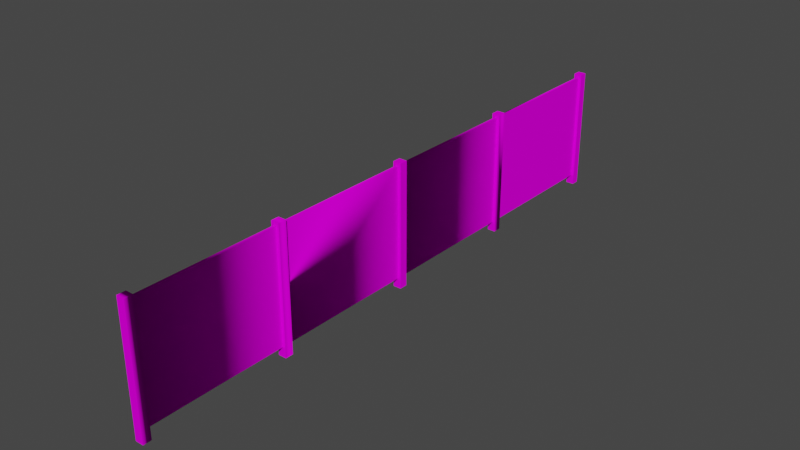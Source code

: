 # Source: object.blend  (saved by Blender 2.82.7; exported with 4.5.12 LTS)
import bpy
from mathutils import Matrix  # noqa: F401  (used for matrix-valued properties, if any)

bpy.ops.wm.read_factory_settings(use_empty=True)
scene = bpy.context.scene
scene.name = 'Scene'

# ---- collections
col_collection = bpy.data.collections.new('Collection'); scene.collection.children.link(col_collection)

# ---- images (referenced by path relative to the original .blend; pixels are not part of the script)
import os
ASSET_DIR = os.environ.get("B2B_ASSET_DIR", "")  # directory of the original .blend (textures are referenced by path, not embedded)
HERE = os.path.dirname(os.path.abspath(__file__))  # packed textures are extracted next to this script under _unpacked/

def load_image(name, relpath, width, height, colorspace="sRGB"):
    """Load a texture the original file referenced (path relative to the .blend, or extracted next to this script)."""
    p = next((c for c in (os.path.join(HERE, relpath), os.path.join(ASSET_DIR, relpath)) if relpath and os.path.exists(c)), "")
    if p:
        img = bpy.data.images.load(p, check_existing=True)
        img.name = name
    else:  # same state as the original file: an image datablock whose file is absent (Cycles renders it pink)
        img = bpy.data.images.new(name, width, height)
        img.source = "FILE"
        img.filepath = "//" + (relpath or name)
    img.colorspace_settings.name = colorspace
    return img
img_naps_pvc_fence_png = load_image('NAPS_PVC_Fence.png', 'NAPS_PVC_Fence.png', 1024, 1024, 'sRGB')

# ---- materials (node trees are filled in below, after node groups)
mat_default_019 = bpy.data.materials.new('Default.019')
mat_default_019.use_transparent_shadow = False
mat_default_019.diffuse_color = (1.0, 1.0, 1.0, 1.0)
mat_default_019.roughness = 0.0
mat_default_019.specular_intensity = 0.0

# ---- node groups
ng_auto_smooth = bpy.data.node_groups.new('Auto Smooth', 'GeometryNodeTree')
_s = ng_auto_smooth.interface.new_socket(name='Geometry', in_out='OUTPUT', socket_type='NodeSocketGeometry')
_s = ng_auto_smooth.interface.new_socket(name='Geometry', in_out='INPUT', socket_type='NodeSocketGeometry')
_s = ng_auto_smooth.interface.new_socket(name='Angle', in_out='INPUT', socket_type='NodeSocketFloat')
_s.subtype = 'ANGLE'
_s.min_value = 0.0
_s.max_value = 3.142
ng_auto_smooth.is_modifier = True
_N = ng_auto_smooth.nodes; _L = ng_auto_smooth.links
n0 = _N.new('NodeGroupOutput'); n0.name = 'Group Output'; n0.location = (480, -100)
n1 = _N.new('NodeGroupInput'); n1.name = 'Group Input'; n1.location = (-420, -300)
n2 = _N.new('NodeGroupInput'); n2.name = 'Group Input.001'; n2.location = (-60, -100)
n3 = _N.new('GeometryNodeSetShadeSmooth'); n3.name = 'Set Shade Smooth'; n3.location = (120, -100)
n3.domain = 'EDGE'
n4 = _N.new('GeometryNodeSetShadeSmooth'); n4.name = 'Set Shade Smooth.001'; n4.location = (300, -100)
n5 = _N.new('GeometryNodeInputMeshEdgeAngle'); n5.name = 'Edge Angle'; n5.location = (-420, -220)
n6 = _N.new('GeometryNodeInputEdgeSmooth'); n6.name = 'Is Edge Smooth'; n6.location = (-60, -160)
n7 = _N.new('GeometryNodeInputShadeSmooth'); n7.name = 'Is Face Smooth'; n7.location = (-240, -340)
n8 = _N.new('FunctionNodeBooleanMath'); n8.name = 'Boolean Math'; n8.location = (-60, -220)
n9 = _N.new('FunctionNodeCompare'); n9.name = 'Compare'; n9.location = (-240, -180)
n9.operation = 'LESS_EQUAL'
_L.new(n5.outputs[0], n9.inputs[0])
_L.new(n4.outputs[0], n0.inputs[0])
_L.new(n1.outputs[1], n9.inputs[1])
_L.new(n9.outputs[0], n8.inputs[0])
_L.new(n7.outputs[0], n8.inputs[1])
_L.new(n2.outputs[0], n3.inputs[0])
_L.new(n6.outputs[0], n3.inputs[1])
_L.new(n3.outputs[0], n4.inputs[0])
_L.new(n8.outputs[0], n3.inputs[2])
n0.is_active_output = True

# ---- material node trees
mat_default_019.use_nodes = True; mat_default_019.node_tree.nodes.clear()
_N = mat_default_019.node_tree.nodes; _L = mat_default_019.node_tree.links
n0 = _N.new('ShaderNodeOutputMaterial'); n0.name = 'Material Output'; n0.location = (300, 300)
n1 = _N.new('ShaderNodeBsdfPrincipled'); n1.name = 'Principled BSDF'; n1.location = (10, 300)
n1.distribution = 'GGX'
n1.subsurface_method = 'BURLEY'
n1.inputs[3].default_value = 1.45
n1.inputs[13].default_value = 0.0
n1.inputs[27].default_value = (0.0, 0.0, 0.0, 1.0)
n1.inputs[28].default_value = 1.0
n2 = _N.new('ShaderNodeTexImage'); n2.name = 'Image Texture'; n2.location = (0, 0)
n2.image = img_naps_pvc_fence_png
_L.new(n1.outputs[0], n0.inputs[0])
_L.new(n2.outputs[0], n1.inputs[0])
n0.is_active_output = True

# ---- world
world_world = bpy.data.worlds.new('World'); scene.world = world_world
world_world.use_nodes = True; world_world.node_tree.nodes.clear()
_N = world_world.node_tree.nodes; _L = world_world.node_tree.links
n0 = _N.new('ShaderNodeOutputWorld'); n0.name = 'World Output'; n0.location = (300, 300)
n1 = _N.new('ShaderNodeBackground'); n1.name = 'Background'; n1.location = (10, 300)
n1.inputs[0].default_value = (0.05088, 0.05088, 0.05088, 1.0)
_L.new(n1.outputs[0], n0.inputs[0])
n0.is_active_output = True
world_world.color = (0.05088, 0.05088, 0.05088)
world_world.use_sun_shadow = False
world_world.sun_shadow_jitter_overblur = 0.0

# ---- meshes
me_poly_os_0_013 = bpy.data.meshes.new('poly_os=0.013')
me_poly_os_0_013.from_pydata([(2.344, -0.8128, 0.0191), (4.623, 0.9652, 0.0635), (4.623, -0.9652, -0.0635), (4.497, 0.9652, 0.0635), (4.497, -0.9652, 0.0635), (4.623, 0.9652, -0.0635), (2.344, 0.9144, 0.0191), (2.344, 0.9144, -0.0191), (4.507, -0.8128, -0.0191), (4.507, 0.9144, 0.0191), (4.507, -0.8128, 0.0191), (4.507, 0.9144, -0.0191), (2.344, -0.8128, -0.0191), (4.497, 0.9652, -0.0635), (4.497, -0.9652, -0.0635), (4.623, -0.9652, 0.0635), (2.344, 0.9652, -0.0635), (2.217, 0.9652, 0.0635), (2.217, 0.9652, -0.0635), (2.227, -0.8128, 0.0191), (2.227, -0.8128, -0.0191), (0.0635, 0.9144, 0.0191), (0.0635, 0.9144, -0.0191), (2.344, 0.9652, 0.0635), (2.344, -0.9652, -0.0635), (2.217, -0.9652, 0.0635), (2.227, 0.9144, 0.0191), (2.227, 0.9144, -0.0191), (2.344, -0.9652, 0.0635), (2.217, -0.9652, -0.0635), (-0.0635, 0.9652, -0.0635), (-0.0635, 0.9652, 0.0635), (-0.0529, 0.9144, -0.0191), (-0.0635, -0.9652, 0.0635), (-2.216, 0.9144, 0.0191), (-0.0529, -0.8128, 0.0191), (-0.0529, 0.9144, 0.0191), (-2.216, -0.8128, 0.0191), (-2.216, -0.8128, -0.0191), (-2.216, 0.9144, -0.0191), (-0.0529, -0.8128, -0.0191), (0.0635, -0.9652, 0.0635), (0.0635, -0.8128, -0.0191), (0.0635, -0.8128, 0.0191), (0.0635, 0.9652, 0.0635), (0.0635, 0.9652, -0.0635), (0.0635, -0.9652, -0.0635), (-0.0635, -0.9652, -0.0635), (-2.343, 0.9652, 0.0635), (-2.216, -0.9652, 0.0635), (-2.216, 0.9652, -0.0635), (-2.216, 0.9652, 0.0635), (-2.343, -0.9652, -0.0635), (-2.343, 0.9652, -0.0635), (-2.216, -0.9652, -0.0635), (-2.343, -0.9652, 0.0635), (-4.497, -0.8128, 0.0191), (-2.333, -0.8128, 0.0191), (-2.333, 0.9144, 0.0191), (-4.623, -0.9652, 0.0635), (-4.623, -0.9652, -0.0635), (-2.333, 0.9144, -0.0191), (-4.497, -0.9652, -0.0635), (-4.497, 0.9144, 0.0191), (-4.497, 0.9652, -0.0635), (-4.623, 0.9652, 0.0635), (-4.497, 0.9652, 0.0635), (-2.333, -0.8128, -0.0191), (-4.497, 0.9144, -0.0191), (-4.497, -0.8128, -0.0191), (-4.497, -0.9652, 0.0635), (-4.623, 0.9652, -0.0635)], [], [(44, 41, 43, 21, 22, 42, 46, 45), (51, 50, 34, 37, 38, 39, 54, 49), (4, 3, 13, 14), (67, 69, 68, 61), (35, 40, 32, 36), (0, 28, 24, 12), (59, 65, 71, 60), (42, 22, 27, 20), (6, 7, 12, 24, 16, 23, 0), (21, 26, 27, 22), (13, 3, 1, 5), (55, 49, 51, 48), (4, 15, 1, 3), (54, 49, 37, 38), (55, 48, 53, 52), (28, 23, 17, 25), (59, 70, 66, 65), (30, 31, 44, 45), (40, 38, 39, 32), (37, 35, 36, 34), (23, 28, 24, 12, 0), (2, 14, 13, 5), (10, 8, 11, 9), (17, 18, 29, 25), (15, 2, 5, 1), (47, 30, 45, 46), (53, 48, 51, 50), (51, 50, 54, 38, 39, 34, 37, 49), (56, 69, 68, 62, 70, 66, 64, 63), (6, 0, 12, 7), (62, 60, 71, 64), (57, 67, 61, 58), (26, 19, 20, 27), (6, 7, 12, 24, 16, 23, 28, 0), (33, 41, 44, 31), (34, 37, 38, 39), (6, 9, 11, 7), (39, 34, 36, 32), (24, 29, 18, 16), (43, 19, 26, 21), (46, 42, 43, 41), (12, 7, 11, 8), (52, 53, 50, 54), (10, 9, 6, 0), (50, 54, 39, 34), (33, 31, 30, 47), (65, 66, 64, 71), (63, 58, 61, 68), (56, 57, 58, 63), (43, 42, 22, 21), (68, 63, 64, 62), (63, 68, 69, 62, 64, 66, 70, 56), (18, 17, 23, 16), (56, 70, 62, 69)])
me_poly_os_0_013.polygons.foreach_set('use_smooth', [True] * 54)
_uv = me_poly_os_0_013.uv_layers.new(name='UVMap')
_uv.uv.foreach_set('vector', [0.0157, 0.4083, 0.0163, 0.3842, 0.0168, 0.3861, 0.0163, 0.4077, 0.0168, 0.4077, 0.0172, 0.3861, 0.0178, 0.3842, 0.0173, 0.4083, 0.0157, 0.4083, 0.0173, 0.4083, 0.0163, 0.4077, 0.0168, 0.3861, 0.0172, 0.3861, 0.0168, 0.4077, 0.0178, 0.3842, 0.0163, 0.3842, 0.021, 0.3843, 0.0205, 0.4084, 0.0189, 0.4084, 0.0194, 0.3842, 0.1061, 0.31, 0.9241, 0.31, 0.9241, 0.963, 0.1061, 0.963, 0.0, 0.0, 0.0, 0.0, 0.0, 0.0, 0.0, 0.0, 0.0168, 0.3861, 0.0163, 0.3842, 0.0178, 0.3842, 0.0172, 0.3861, 0.0495, 0.3849, 0.049, 0.409, 0.0474, 0.409, 0.0479, 0.3848, 0.9241, 0.31, 0.9241, 0.963, 0.1061, 0.963, 0.1061, 0.31, 0.0163, 0.4077, 0.0168, 0.4077, 0.0172, 0.3861, 0.0178, 0.3842, 0.0173, 0.4083, 0.0157, 0.4083, 0.0168, 0.3861, 0.0495, 0.3854, 0.0765, 0.386, 0.0765, 0.3865, 0.0495, 0.3859, 0.0189, 0.4084, 0.0189, 0.4099, 0.0173, 0.4099, 0.0173, 0.4083, 0.021, 0.3843, 0.0226, 0.3843, 0.0221, 0.4084, 0.0205, 0.4084, 0.021, 0.3843, 0.0226, 0.3843, 0.0221, 0.4084, 0.0205, 0.4084, 0.0178, 0.3842, 0.0163, 0.3842, 0.0168, 0.3861, 0.0172, 0.3861, 0.021, 0.3843, 0.0205, 0.4084, 0.0189, 0.4084, 0.0194, 0.3842, 0.0226, 0.3843, 0.0221, 0.4084, 0.0205, 0.4084, 0.021, 0.3843, 0.0495, 0.3849, 0.0511, 0.3849, 0.0506, 0.409, 0.049, 0.409, 0.0189, 0.4084, 0.0189, 0.4099, 0.0173, 0.4099, 0.0173, 0.4083, 0.1061, 0.31, 0.9241, 0.31, 0.9241, 0.963, 0.1061, 0.963, 0.0867, 0.3102, 0.9047, 0.3102, 0.9047, 0.9632, 0.0867, 0.9632, 0.0157, 0.4083, 0.0163, 0.3842, 0.0178, 0.3842, 0.0172, 0.3861, 0.0168, 0.3861, 0.0178, 0.3842, 0.0194, 0.3842, 0.0189, 0.4084, 0.0173, 0.4083, 0.0, 0.0, 0.0, 0.0, 0.0, 0.0, 0.0, 0.0, 0.0205, 0.4084, 0.0189, 0.4084, 0.0194, 0.3842, 0.021, 0.3843, 0.0163, 0.3842, 0.0178, 0.3842, 0.0173, 0.4083, 0.0157, 0.4083, 0.0194, 0.3842, 0.0189, 0.4084, 0.0173, 0.4083, 0.0178, 0.3842, 0.0189, 0.4084, 0.0189, 0.4099, 0.0173, 0.4099, 0.0173, 0.4083, 0.0157, 0.4083, 0.0173, 0.4083, 0.0178, 0.3842, 0.0172, 0.3861, 0.0168, 0.4077, 0.0163, 0.4077, 0.0168, 0.3861, 0.0163, 0.3842, 0.0453, 0.3867, 0.0457, 0.3867, 0.0453, 0.4083, 0.0463, 0.3848, 0.0447, 0.3848, 0.0442, 0.4089, 0.0458, 0.4089, 0.0448, 0.4083, 0.0495, 0.3843, 0.0279, 0.3839, 0.0279, 0.3834, 0.0495, 0.3838, 0.0463, 0.3848, 0.0479, 0.3848, 0.0474, 0.409, 0.0458, 0.4089, 0.0, 0.0, 0.0, 0.0, 0.0, 0.0, 0.0, 0.0, 0.0, 0.0, 0.0, 0.0, 0.0, 0.0, 0.0, 0.0, 0.0163, 0.4077, 0.0168, 0.4077, 0.0172, 0.3861, 0.0178, 0.3842, 0.0173, 0.4083, 0.0157, 0.4083, 0.0163, 0.3842, 0.0168, 0.3861, 0.021, 0.3843, 0.0226, 0.3843, 0.0221, 0.4084, 0.0205, 0.4084, 0.0495, 0.3843, 0.0279, 0.3839, 0.0279, 0.3834, 0.0495, 0.3838, 0.0495, 0.3854, 0.0765, 0.386, 0.0765, 0.3865, 0.0495, 0.3859, 0.0495, 0.3859, 0.0495, 0.3854, 0.0765, 0.386, 0.0765, 0.3865, 0.0178, 0.3842, 0.0194, 0.3842, 0.0189, 0.4084, 0.0173, 0.4083, 0.0867, 0.3102, 0.9047, 0.3102, 0.9047, 0.9632, 0.0867, 0.9632, 0.0178, 0.3842, 0.0172, 0.3861, 0.0168, 0.3861, 0.0163, 0.3842, 0.9241, 0.31, 0.9241, 0.963, 0.1061, 0.963, 0.1061, 0.31, 0.0194, 0.3842, 0.0189, 0.4084, 0.0173, 0.4083, 0.0178, 0.3842, 0.9047, 0.3102, 0.9047, 0.9632, 0.0867, 0.9632, 0.0867, 0.3102, 0.0173, 0.4083, 0.0178, 0.3842, 0.0168, 0.4077, 0.0163, 0.4077, 0.021, 0.3843, 0.0205, 0.4084, 0.0189, 0.4084, 0.0194, 0.3842, 0.0474, 0.4105, 0.0458, 0.4105, 0.0458, 0.4089, 0.0474, 0.409, 0.0495, 0.3854, 0.0765, 0.386, 0.0765, 0.3865, 0.0495, 0.3859, 0.0867, 0.3102, 0.9047, 0.3102, 0.9047, 0.9632, 0.0867, 0.9632, 0.0511, 0.3639, 0.0515, 0.3639, 0.0511, 0.3855, 0.0506, 0.3854, 0.0453, 0.4083, 0.0448, 0.4083, 0.0458, 0.4089, 0.0463, 0.3848, 0.0448, 0.4083, 0.0453, 0.4083, 0.0457, 0.3867, 0.0463, 0.3848, 0.0458, 0.4089, 0.0442, 0.4089, 0.0447, 0.3848, 0.0453, 0.3867, 0.0189, 0.4084, 0.0189, 0.4099, 0.0173, 0.4099, 0.0173, 0.4083, 0.0453, 0.3867, 0.0447, 0.3848, 0.0463, 0.3848, 0.0457, 0.3867])
me_poly_os_0_013.materials.append(mat_default_019)
me_poly_os_0_013.use_remesh_fix_poles = True
me_poly_os_0_013.use_remesh_preserve_attributes = False
me_poly_os_0_013.use_mirror_vertex_groups = False
me_poly_os_0_013.update()

# ---- objects
ob_naps_vinyl_fence4_obj = bpy.data.objects.new('NAPS_Vinyl_Fence4.obj', None)
ob_default_lod = bpy.data.objects.new('Default LOD', None)
ob_poly_os_0_hard__blend_yes = bpy.data.objects.new('POLY_OS=0 HARD= BLEND=yes', me_poly_os_0_013)

# ---- transforms, parenting, visibility, modifiers, constraints
ob_naps_vinyl_fence4_obj.location = (0.0, 0.0, 0.0)
ob_naps_vinyl_fence4_obj.rotation_euler = (1.571, -0.0, 1.571)
ob_naps_vinyl_fence4_obj.empty_display_size = 0.01
ob_naps_vinyl_fence4_obj.lineart.crease_threshold = 0.0
ob_default_lod.parent = ob_naps_vinyl_fence4_obj
ob_default_lod.location = (0.0, 0.0, 0.0)
ob_default_lod.empty_display_size = 0.01
ob_default_lod.lineart.crease_threshold = 0.0
ob_poly_os_0_hard__blend_yes.parent = ob_default_lod
ob_poly_os_0_hard__blend_yes.location = (0.0, 0.9652, 0.0)
ob_poly_os_0_hard__blend_yes.show_transparent = True
ob_poly_os_0_hard__blend_yes.lineart.crease_threshold = 0.0
_m = ob_poly_os_0_hard__blend_yes.modifiers.new('Auto Smooth', 'NODES')
_m.node_group = ng_auto_smooth
_gi = [s.identifier for s in ng_auto_smooth.interface.items_tree if s.item_type == 'SOCKET' and s.in_out == 'INPUT']
_m[_gi[1]] = 0.7854  # Angle

# ---- collection membership
col_collection.objects.link(ob_naps_vinyl_fence4_obj)
col_collection.objects.link(ob_default_lod)
col_collection.objects.link(ob_poly_os_0_hard__blend_yes)

# ---- scene / render settings (as saved in the file)
scene.frame_start = 1; scene.frame_end = 250; scene.frame_set(1)
scene.render.engine = 'BLENDER_EEVEE_NEXT'
scene.cycles.use_denoising = False
scene.cycles.samples = 128
scene.cycles.sampling_pattern = 'TABULATED_SOBOL'
scene.cycles.use_adaptive_sampling = False
scene.cycles.use_light_tree = False
scene.view_settings.view_transform = 'Filmic'
bpy.context.view_layer.update()

# ---- added for rendering (the .blend has no active camera and no usable light): camera, sun
cam_auto = bpy.data.cameras.new('AutoCamera')
cam_auto.lens = 50.0
cam_auto.sensor_width = 36.0
cam_auto.clip_end = 1000.0
ob_auto_camera = bpy.data.objects.new('AutoCamera', cam_auto)
scene.collection.objects.link(ob_auto_camera)
ob_auto_camera.location = (8.74078, -10.4889, 7.95783)
ob_auto_camera.rotation_euler = (1.09748, -7.21219e-08, 0.694738)
scene.camera = ob_auto_camera
light_auto_sun = bpy.data.lights.new('AutoSun', 'SUN')
light_auto_sun.energy = 3.0
light_auto_sun.angle = 0.0523599
ob_auto_sun = bpy.data.objects.new('AutoSun', light_auto_sun)
scene.collection.objects.link(ob_auto_sun)
ob_auto_sun.rotation_euler = (0.872665, 0.174533, 0.523599)
bpy.context.view_layer.update()
